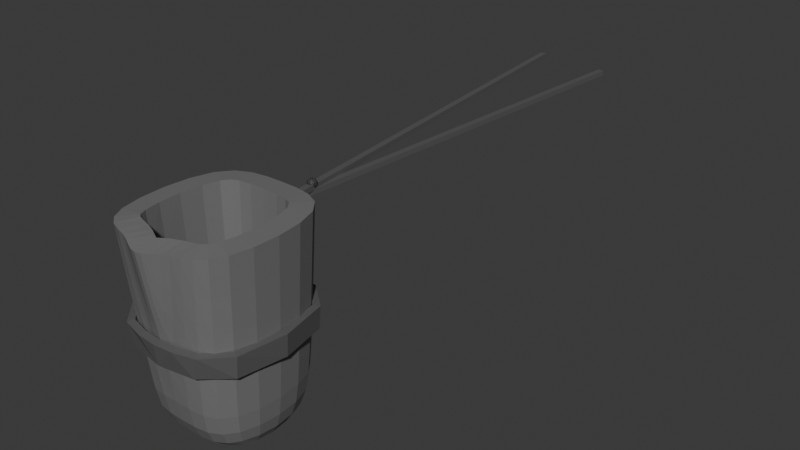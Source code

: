 # Source: Crucible.blend  (saved by Blender 4.0.36; exported with 4.5.12 LTS)
import bpy
from mathutils import Matrix  # noqa: F401  (used for matrix-valued properties, if any)

bpy.ops.wm.read_factory_settings(use_empty=True)
scene = bpy.context.scene
scene.name = 'Scene'

# ---- collections
col_collection = bpy.data.collections.new('Collection'); scene.collection.children.link(col_collection)

# ---- materials (node trees are filled in below, after node groups)
mat_crucible = bpy.data.materials.new('Crucible')
mat_crucible.use_transparent_shadow = False
mat_tongs = bpy.data.materials.new('Tongs')
mat_tongs.use_transparent_shadow = False

# ---- material node trees
mat_crucible.use_nodes = True; mat_crucible.node_tree.nodes.clear()
_N = mat_crucible.node_tree.nodes; _L = mat_crucible.node_tree.links
n0 = _N.new('ShaderNodeBsdfPrincipled'); n0.name = 'Principled BSDF'; n0.location = (10, 300)
n0.inputs[0].default_value = (0.1794, 0.1794, 0.1794, 1.0)
n0.inputs[3].default_value = 1.45
n1 = _N.new('ShaderNodeOutputMaterial'); n1.name = 'Material Output'; n1.location = (300, 300)
_L.new(n0.outputs[0], n1.inputs[0])
n1.is_active_output = True
mat_tongs.use_nodes = True; mat_tongs.node_tree.nodes.clear()
_N = mat_tongs.node_tree.nodes; _L = mat_tongs.node_tree.links
n0 = _N.new('ShaderNodeBsdfPrincipled'); n0.name = 'Principled BSDF'; n0.location = (10, 300)
n0.inputs[0].default_value = (0.1063, 0.1063, 0.1063, 1.0)
n0.inputs[3].default_value = 1.45
n1 = _N.new('ShaderNodeOutputMaterial'); n1.name = 'Material Output'; n1.location = (300, 300)
_L.new(n0.outputs[0], n1.inputs[0])
n1.is_active_output = True

# ---- world
world_world = bpy.data.worlds.new('World'); scene.world = world_world
world_world.use_nodes = True; world_world.node_tree.nodes.clear()
_N = world_world.node_tree.nodes; _L = world_world.node_tree.links
n0 = _N.new('ShaderNodeOutputWorld'); n0.name = 'World Output'; n0.location = (300, 300)
n1 = _N.new('ShaderNodeBackground'); n1.name = 'Background'; n1.location = (10, 300)
n1.inputs[0].default_value = (0.05088, 0.05088, 0.05088, 1.0)
_L.new(n1.outputs[0], n0.inputs[0])
n0.is_active_output = True
world_world.color = (0.05088, 0.05088, 0.05088)
world_world.use_sun_shadow = False
world_world.sun_shadow_jitter_overblur = 0.0

# ---- meshes
me_cube_001 = bpy.data.meshes.new('Cube.001')
me_cube_001.from_pydata([(-0.08066, -0.06914, -0.1457), (-0.1, -0.08847, 0.1509), (-0.08066, 0.09219, -0.1457), (-0.1, 0.1115, 0.1509), (0.08066, -0.06914, -0.1457), (0.1, -0.08847, 0.1509), (0.08066, 0.09219, -0.1457), (0.1, 0.1115, 0.1509), (1.378e-09, 0.09219, -0.1457), (1.378e-09, 0.1115, 0.1509), (1.378e-09, -0.06914, -0.1457), (0.03333, -0.08847, 0.1509), (-0.03333, -0.08847, 0.1509), (-0.09, -0.07847, -0.05459), (-0.09, 0.1015, -0.05459), (0.09, 0.1015, -0.05459), (0.09, -0.07847, -0.05459), (1.378e-09, -0.07847, -0.05459), (1.378e-09, 0.1015, -0.05459), (1.378e-09, -0.119, 0.1456)], [], [(13, 1, 3, 14), (18, 9, 7, 15), (15, 7, 5, 16), (17, 12, 1, 13), (8, 6, 4, 10), (2, 8, 10, 0), (16, 5, 11, 17), (17, 19, 12), (14, 3, 9, 18), (2, 14, 18, 8), (4, 16, 17, 10), (10, 17, 13, 0), (6, 15, 16, 4), (8, 18, 15, 6), (0, 13, 14, 2), (17, 11, 19)])
_uv = me_cube_001.uv_layers.new(name='UVMap')
_uv.uv.foreach_set('vector', [0.5, 0.0, 0.625, 0.0, 0.625, 0.25, 0.5, 0.25, 0.5, 0.4167, 0.625, 0.4167, 0.625, 0.5, 0.5, 0.5, 0.5, 0.5, 0.625, 0.5, 0.625, 0.75, 0.5, 0.75, 0.5, 0.9167, 0.625, 0.9167, 0.625, 1.0, 0.5, 1.0, 0.2917, 0.5, 0.375, 0.5, 0.375, 0.75, 0.2917, 0.75, 0.125, 0.5, 0.2083, 0.5, 0.2083, 0.75, 0.125, 0.75, 0.5, 0.75, 0.625, 0.75, 0.625, 0.8333, 0.5, 0.8333, 0.5, 0.875, 0.625, 0.875, 0.625, 0.9167, 0.5, 0.25, 0.625, 0.25, 0.625, 0.3333, 0.5, 0.3333, 0.375, 0.25, 0.5, 0.25, 0.5, 0.3333, 0.375, 0.3333, 0.375, 0.75, 0.5, 0.75, 0.5, 0.8333, 0.375, 0.8333, 0.375, 0.9167, 0.5, 0.9167, 0.5, 1.0, 0.375, 1.0, 0.375, 0.5, 0.5, 0.5, 0.5, 0.75, 0.375, 0.75, 0.375, 0.4167, 0.5, 0.4167, 0.5, 0.5, 0.375, 0.5, 0.375, 0.0, 0.5, 0.0, 0.5, 0.25, 0.375, 0.25, 0.5, 0.8333, 0.625, 0.8333, 0.625, 0.875])
me_cube_001.materials.append(mat_crucible)
me_cube_001.update()
me_cube_002 = bpy.data.meshes.new('Cube.002')
me_cube_002.from_pydata([(-0.07849, -0.05394, -0.01703), (-0.07753, 0.07011, -0.01703), (0.07753, 0.07011, -0.01703), (0.07849, -0.05394, -0.01703), (9.573e-10, -0.08859, -0.01628), (2.661e-10, 0.1011, -0.01703), (-0.08207, -0.05527, 0.01426), (-0.07918, 0.07142, 0.01426), (0.07918, 0.07142, 0.01426), (0.08207, -0.05527, 0.01426), (0.02637, -0.09118, 0.01505), (5.194e-10, 0.1031, 0.01426), (-0.04458, 0.09725, -0.01703), (0.04733, -0.08142, -0.01649), (0.08928, 0.008088, -0.01703), (-0.08928, 0.008088, -0.01703), (0.04458, 0.09725, -0.01703), (-3.343e-10, -0.0932, 0.01478), (-0.04733, -0.08142, -0.01649), (-0.02637, -0.09118, 0.01505), (-0.09141, 0.008076, 0.01426), (0.04553, 0.09913, 0.01426), (0.09141, 0.008076, 0.01426), (-0.0555, -0.08348, 0.01469), (0.0555, -0.08348, 0.01469), (-0.04553, 0.09913, 0.01426)], [], [(0, 6, 20, 15), (15, 20, 7, 1), (5, 11, 21, 16), (16, 21, 8, 2), (2, 8, 22, 14), (14, 22, 9, 3), (4, 19, 23, 18), (18, 23, 6, 0), (3, 9, 24, 13), (13, 24, 10, 4), (4, 17, 19), (1, 7, 25, 12), (12, 25, 11, 5), (4, 10, 17)])
_uv = me_cube_002.uv_layers.new(name='UVMap')
_uv.uv.foreach_set('vector', [0.5, 0.0, 0.5625, 0.0, 0.5625, 0.1221, 0.5, 0.1215, 0.5, 0.1215, 0.5625, 0.1221, 0.5625, 0.2245, 0.5, 0.2222, 0.5, 0.4167, 0.5625, 0.4167, 0.5625, 0.4612, 0.5, 0.4618, 0.5, 0.4618, 0.5625, 0.4612, 0.5625, 0.5255, 0.5, 0.5278, 0.5, 0.5278, 0.5625, 0.5255, 0.5625, 0.625, 0.5, 0.625, 0.5, 0.625, 0.5625, 0.625, 0.5625, 0.7245, 0.5, 0.7222, 0.5, 0.9167, 0.5625, 0.9167, 0.5625, 0.9583, 0.5, 0.9583, 0.5, 0.9583, 0.5625, 0.9583, 0.5625, 1.0, 0.5, 1.0, 0.5, 0.7222, 0.5625, 0.7245, 0.5631, 0.788, 0.5001, 0.788, 0.5001, 0.788, 0.5631, 0.788, 0.5689, 0.826, 0.5, 0.8333, 0.5, 0.875, 0.5833, 0.8889, 0.5625, 0.8958, 0.5, 0.2222, 0.5625, 0.2245, 0.5625, 0.2888, 0.5, 0.2882, 0.5, 0.2882, 0.5625, 0.2888, 0.5625, 0.3333, 0.5, 0.3333, 0.5, 0.8333, 0.5689, 0.826, 0.5625, 0.8542])
me_cube_002.materials.append(mat_tongs)
me_cube_002.update()
me_cube_003 = bpy.data.meshes.new('Cube.003')
me_cube_003.from_pydata([(-0.004629, -0.3271, -0.003698), (-0.004629, -0.3271, 0.003698), (-0.004629, 0.3271, -0.003698), (-0.004629, 0.3271, 0.003698), (0.004629, -0.3271, -0.003698), (0.004629, -0.3271, 0.003698), (0.004629, 0.3271, -0.003698), (0.004629, 0.3271, 0.003698)], [], [(0, 1, 3, 2), (2, 3, 7, 6), (6, 7, 5, 4), (4, 5, 1, 0), (2, 6, 4, 0), (7, 3, 1, 5)])
_uv = me_cube_003.uv_layers.new(name='UVMap')
_uv.uv.foreach_set('vector', [0.375, 0.0, 0.625, 0.0, 0.625, 0.25, 0.375, 0.25, 0.375, 0.25, 0.625, 0.25, 0.625, 0.5, 0.375, 0.5, 0.375, 0.5, 0.625, 0.5, 0.625, 0.75, 0.375, 0.75, 0.375, 0.75, 0.625, 0.75, 0.625, 1.0, 0.375, 1.0, 0.125, 0.5, 0.375, 0.5, 0.375, 0.75, 0.125, 0.75, 0.625, 0.5, 0.875, 0.5, 0.875, 0.75, 0.625, 0.75])
me_cube_003.materials.append(mat_tongs)
me_cube_003.update()
me_cube_004 = bpy.data.meshes.new('Cube.004')
me_cube_004.from_pydata([(-0.004629, -0.3271, -0.003698), (-0.004629, -0.3271, 0.003698), (-0.004629, 0.3271, -0.003698), (-0.004629, 0.3271, 0.003698), (0.004629, -0.3271, -0.003698), (0.004629, -0.3271, 0.003698), (0.004629, 0.3271, -0.003698), (0.004629, 0.3271, 0.003698)], [], [(0, 1, 3, 2), (2, 3, 7, 6), (6, 7, 5, 4), (4, 5, 1, 0), (2, 6, 4, 0), (7, 3, 1, 5)])
_uv = me_cube_004.uv_layers.new(name='UVMap')
_uv.uv.foreach_set('vector', [0.375, 0.0, 0.625, 0.0, 0.625, 0.25, 0.375, 0.25, 0.375, 0.25, 0.625, 0.25, 0.625, 0.5, 0.375, 0.5, 0.375, 0.5, 0.625, 0.5, 0.625, 0.75, 0.375, 0.75, 0.375, 0.75, 0.625, 0.75, 0.625, 1.0, 0.375, 1.0, 0.125, 0.5, 0.375, 0.5, 0.375, 0.75, 0.125, 0.75, 0.625, 0.5, 0.875, 0.5, 0.875, 0.75, 0.625, 0.75])
me_cube_004.materials.append(mat_tongs)
me_cube_004.update()
me_cube_005 = bpy.data.meshes.new('Cube.005')
me_cube_005.from_pydata([(-0.008193, -0.06441, -0.003698), (-0.008193, -0.06441, 0.003698), (-0.008193, 0.06441, -0.003698), (-0.008193, 0.06441, 0.003698), (0.008193, -0.06441, -0.003698), (0.008193, -0.06441, 0.003698), (0.008193, 0.06441, -0.003698), (0.008193, 0.06441, 0.003698)], [], [(0, 1, 3, 2), (2, 3, 7, 6), (6, 7, 5, 4), (4, 5, 1, 0), (2, 6, 4, 0), (7, 3, 1, 5)])
_uv = me_cube_005.uv_layers.new(name='UVMap')
_uv.uv.foreach_set('vector', [0.375, 0.0, 0.625, 0.0, 0.625, 0.25, 0.375, 0.25, 0.375, 0.25, 0.625, 0.25, 0.625, 0.5, 0.375, 0.5, 0.375, 0.5, 0.625, 0.5, 0.625, 0.75, 0.375, 0.75, 0.375, 0.75, 0.625, 0.75, 0.625, 1.0, 0.375, 1.0, 0.125, 0.5, 0.375, 0.5, 0.375, 0.75, 0.125, 0.75, 0.625, 0.5, 0.875, 0.5, 0.875, 0.75, 0.625, 0.75])
me_cube_005.materials.append(mat_tongs)
me_cube_005.update()
me_cube_006 = bpy.data.meshes.new('Cube.006')
me_cube_006.from_pydata([(-0.00813, -0.00813, -0.00813), (-0.00813, -0.00813, 0.00813), (-0.00813, 0.00813, -0.00813), (-0.00813, 0.00813, 0.00813), (0.00813, -0.00813, -0.00813), (0.00813, -0.00813, 0.00813), (0.00813, 0.00813, -0.00813), (0.00813, 0.00813, 0.00813)], [], [(0, 1, 3, 2), (2, 3, 7, 6), (6, 7, 5, 4), (4, 5, 1, 0), (2, 6, 4, 0), (7, 3, 1, 5)])
_uv = me_cube_006.uv_layers.new(name='UVMap')
_uv.uv.foreach_set('vector', [0.375, 0.0, 0.625, 0.0, 0.625, 0.25, 0.375, 0.25, 0.375, 0.25, 0.625, 0.25, 0.625, 0.5, 0.375, 0.5, 0.375, 0.5, 0.625, 0.5, 0.625, 0.75, 0.375, 0.75, 0.375, 0.75, 0.625, 0.75, 0.625, 1.0, 0.375, 1.0, 0.125, 0.5, 0.375, 0.5, 0.375, 0.75, 0.125, 0.75, 0.625, 0.5, 0.875, 0.5, 0.875, 0.75, 0.625, 0.75])
me_cube_006.materials.append(mat_tongs)
me_cube_006.update()
me_cube_007 = bpy.data.meshes.new('Cube.007')
me_cube_007.from_pydata([(-0.00813, -0.00813, -0.00813), (-0.00813, -0.00813, 0.00813), (-0.00813, 0.00813, -0.00813), (-0.00813, 0.00813, 0.00813), (0.00813, -0.00813, -0.00813), (0.00813, -0.00813, 0.00813), (0.00813, 0.00813, -0.00813), (0.00813, 0.00813, 0.00813)], [], [(0, 1, 3, 2), (2, 3, 7, 6), (6, 7, 5, 4), (4, 5, 1, 0), (2, 6, 4, 0), (7, 3, 1, 5)])
_uv = me_cube_007.uv_layers.new(name='UVMap')
_uv.uv.foreach_set('vector', [0.375, 0.0, 0.625, 0.0, 0.625, 0.25, 0.375, 0.25, 0.375, 0.25, 0.625, 0.25, 0.625, 0.5, 0.375, 0.5, 0.375, 0.5, 0.625, 0.5, 0.625, 0.75, 0.375, 0.75, 0.375, 0.75, 0.625, 0.75, 0.625, 1.0, 0.375, 1.0, 0.125, 0.5, 0.375, 0.5, 0.375, 0.75, 0.125, 0.75, 0.625, 0.5, 0.875, 0.5, 0.875, 0.75, 0.625, 0.75])
me_cube_007.materials.append(mat_tongs)
me_cube_007.update()
me_cube_008 = bpy.data.meshes.new('Cube.008')
me_cube_008.from_pydata([(-0.00813, -0.00813, -0.00813), (-0.00813, -0.00813, 0.00813), (-0.00813, 0.00813, -0.00813), (-0.00813, 0.00813, 0.00813), (0.00813, -0.00813, -0.00813), (0.00813, -0.00813, 0.00813), (0.00813, 0.00813, -0.00813), (0.00813, 0.00813, 0.00813)], [], [(0, 1, 3, 2), (2, 3, 7, 6), (6, 7, 5, 4), (4, 5, 1, 0), (2, 6, 4, 0), (7, 3, 1, 5)])
_uv = me_cube_008.uv_layers.new(name='UVMap')
_uv.uv.foreach_set('vector', [0.375, 0.0, 0.625, 0.0, 0.625, 0.25, 0.375, 0.25, 0.375, 0.25, 0.625, 0.25, 0.625, 0.5, 0.375, 0.5, 0.375, 0.5, 0.625, 0.5, 0.625, 0.75, 0.375, 0.75, 0.375, 0.75, 0.625, 0.75, 0.625, 1.0, 0.375, 1.0, 0.125, 0.5, 0.375, 0.5, 0.375, 0.75, 0.125, 0.75, 0.625, 0.5, 0.875, 0.5, 0.875, 0.75, 0.625, 0.75])
me_cube_008.materials.append(mat_tongs)
me_cube_008.update()

# ---- objects
ob_crucible = bpy.data.objects.new('Crucible', me_cube_001)
ob_tongring = bpy.data.objects.new('TongRing', me_cube_002)
ob_tong = bpy.data.objects.new('Tong', me_cube_003)
ob_tong_001 = bpy.data.objects.new('Tong.001', me_cube_004)
ob_tong_002 = bpy.data.objects.new('Tong.002', me_cube_005)
ob_tongpin = bpy.data.objects.new('TongPin', me_cube_006)
ob_tongpin_001 = bpy.data.objects.new('TongPin.001', me_cube_007)
ob_tongpin_002 = bpy.data.objects.new('TongPin.002', me_cube_008)

# ---- transforms, parenting, visibility, modifiers, constraints
ob_crucible.location = (-1.378e-09, -0.01153, 0.14)
_m = ob_crucible.modifiers.new('Subdivision', 'SUBSURF')
_m = ob_crucible.modifiers.new('Solidify', 'SOLIDIFY')
_m.thickness = 0.03
ob_tongring.location = (-2.866e-10, -0.008076, 0.1528)
_m = ob_tongring.modifiers.new('Solidify', 'SOLIDIFY')
_m.offset = 1.0
ob_tong.location = (-0.02748, 0.4348, 0.2672)
ob_tong.rotation_euler = (0.0, -0.0, 0.09836)
ob_tong_001.location = (0.02288, 0.4348, 0.2612)
ob_tong_001.rotation_euler = (0.0, -0.0, -0.07749)
ob_tong_002.location = (0.001164, 0.1072, 0.2042)
ob_tong_002.rotation_euler = (1.571, -0.0, 0.0)
ob_tongpin.location = (-1.514e-10, 0.151, 0.2706)
_m = ob_tongpin.modifiers.new('Subdivision', 'SUBSURF')
ob_tongpin_001.location = (-1.514e-10, 0.151, 0.2706)
_m = ob_tongpin_001.modifiers.new('Subdivision', 'SUBSURF')
ob_tongpin_002.location = (-1.514e-10, 0.1105, 0.1499)
_m = ob_tongpin_002.modifiers.new('Subdivision', 'SUBSURF')

# ---- collection membership
col_collection.objects.link(ob_crucible)
col_collection.objects.link(ob_tongring)
col_collection.objects.link(ob_tong)
col_collection.objects.link(ob_tong_001)
col_collection.objects.link(ob_tong_002)
col_collection.objects.link(ob_tongpin)
col_collection.objects.link(ob_tongpin_001)
col_collection.objects.link(ob_tongpin_002)

# ---- scene / render settings (as saved in the file)
scene.frame_start = 1; scene.frame_end = 250; scene.frame_set(1)
scene.render.engine = 'BLENDER_EEVEE_NEXT'
scene.cycles.sampling_pattern = 'TABULATED_SOBOL'
bpy.context.view_layer.update()

# ---- added for rendering (the .blend has no active camera and no usable light): camera, sun
cam_auto = bpy.data.cameras.new('AutoCamera')
cam_auto.lens = 50.0
cam_auto.sensor_width = 36.0
cam_auto.clip_end = 1000.0
ob_auto_camera = bpy.data.objects.new('AutoCamera', cam_auto)
scene.collection.objects.link(ob_auto_camera)
ob_auto_camera.location = (0.880512, -0.736157, 0.850293)
ob_auto_camera.rotation_euler = (1.09748, -7.21219e-08, 0.694738)
scene.camera = ob_auto_camera
light_auto_sun = bpy.data.lights.new('AutoSun', 'SUN')
light_auto_sun.energy = 3.0
light_auto_sun.angle = 0.0523599
ob_auto_sun = bpy.data.objects.new('AutoSun', light_auto_sun)
scene.collection.objects.link(ob_auto_sun)
ob_auto_sun.rotation_euler = (0.872665, 0.174533, 0.523599)
bpy.context.view_layer.update()
